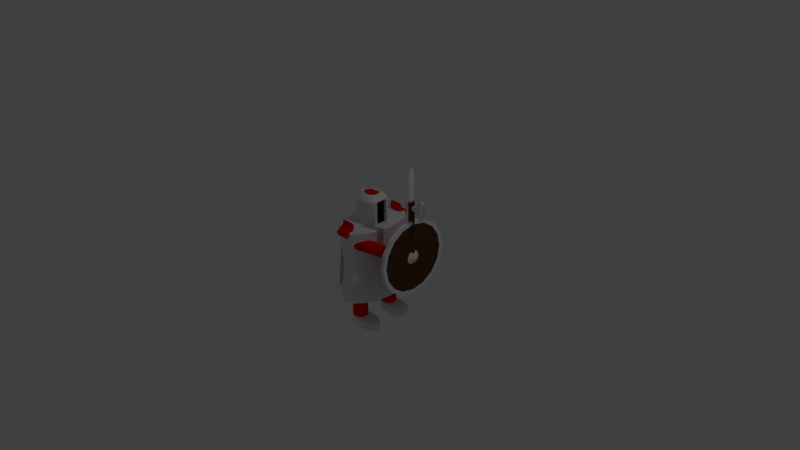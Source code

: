 # Source: character.blend  (saved by Blender 2.76.0; exported with 4.5.12 LTS)
import bpy
from mathutils import Matrix  # noqa: F401  (used for matrix-valued properties, if any)

bpy.ops.wm.read_factory_settings(use_empty=True)
scene = bpy.context.scene
scene.name = 'Scene'

# ---- collections
col_collection_1 = bpy.data.collections.new('Collection 1'); scene.collection.children.link(col_collection_1)

# ---- materials (node trees are filled in below, after node groups)
mat_metal = bpy.data.materials.new('Metal')
mat_metal.alpha_threshold = 0.0
mat_metal.use_transparent_shadow = False
mat_metal.roughness = 0.5
mat_metal.specular_intensity = 0.8185
mat_wood = bpy.data.materials.new('Wood')
mat_wood.alpha_threshold = 0.0
mat_wood.use_transparent_shadow = False
mat_wood.diffuse_color = (0.09084, 0.04246, 0.01541, 1.0)
mat_wood.roughness = 0.5
mat_mantle = bpy.data.materials.new('Mantle')
mat_mantle.alpha_threshold = 0.0
mat_mantle.use_transparent_shadow = False
mat_mantle.roughness = 0.5
mat_mantle.specular_intensity = 0.2185
mat_team = bpy.data.materials.new('Team')
mat_team.alpha_threshold = 0.0
mat_team.use_transparent_shadow = False
mat_team.diffuse_color = (0.8, 0.008324, 0.0, 1.0)
mat_team.roughness = 0.5
mat_team.specular_intensity = 0.1593
mat_team.line_color = (0.0, 0.0, 0.0, 1.0)
mat_black = bpy.data.materials.new('Black')
mat_black.alpha_threshold = 0.0
mat_black.use_transparent_shadow = False
mat_black.diffuse_color = (0.0, 0.0, 0.0, 1.0)
mat_black.roughness = 0.5
mat_black.specular_intensity = 0.0

# ---- material node trees

# ---- world
world_world = bpy.data.worlds.new('World'); scene.world = world_world
world_world.color = (0.05088, 0.05088, 0.05088)
world_world.use_sun_shadow = False
world_world.sun_shadow_jitter_overblur = 0.0
world_world.cycles.sampling_method = 'MANUAL'
world_world.cycles.sample_map_resolution = 256

# ---- cameras
cam_camera = bpy.data.cameras.new('Camera')
cam_camera.clip_end = 100.0
cam_camera.lens = 35.0
cam_camera.sensor_width = 32.0
cam_camera.sensor_height = 18.0
cam_camera.ortho_scale = 7.314
cam_camera.dof.focus_distance = 0.0
cam_camera.dof.aperture_fstop = 128.0

# ---- lights
light_lamp = bpy.data.lights.new('Lamp', 'POINT')
light_lamp.transmission_factor = 0.0
light_lamp.cutoff_distance = 30.0
light_lamp.energy = 100.0
light_lamp.shadow_buffer_clip_start = 1.001
light_lamp.shadow_soft_size = 0.1
light_lamp.shadow_maximum_resolution = 0.006
light_lamp.use_absolute_resolution = True
light_lamp.cycles.use_multiple_importance_sampling = False

# ---- meshes
me_cylinder_002 = bpy.data.meshes.new('Cylinder.002')
me_cylinder_002.from_pydata([(0.0, 0.5, -0.025), (0.0, 0.5, 0.025), (0.1913, 0.4619, -0.025), (0.1913, 0.4619, 0.025), (0.3536, 0.3536, -0.025), (0.3536, 0.3536, 0.025), (0.4619, 0.1913, -0.025), (0.4619, 0.1913, 0.025), (0.5, -2.186e-08, -0.025), (0.5, -2.186e-08, 0.025), (0.4619, -0.1913, -0.025), (0.4619, -0.1913, 0.025), (0.3536, -0.3536, -0.025), (0.3536, -0.3536, 0.025), (0.1913, -0.4619, -0.025), (0.1913, -0.4619, 0.025), (7.55e-08, -0.5, -0.025), (7.55e-08, -0.5, 0.025), (-0.1913, -0.4619, -0.025), (-0.1913, -0.4619, 0.025), (-0.3536, -0.3536, -0.025), (-0.3536, -0.3536, 0.025), (-0.4619, -0.1913, -0.025), (-0.4619, -0.1913, 0.025), (-0.5, 5.962e-09, -0.025), (-0.5, 5.962e-09, 0.025), (-0.4619, 0.1913, -0.025), (-0.4619, 0.1913, 0.025), (-0.3536, 0.3536, -0.025), (-0.3536, 0.3536, 0.025), (-0.1913, 0.4619, -0.025), (-0.1913, 0.4619, 0.025), (0.1722, 0.4157, 0.025), (1.863e-09, 0.45, 0.025), (0.3182, 0.3182, 0.025), (0.4157, 0.1722, 0.025), (0.45, -1.911e-08, 0.025), (0.4157, -0.1722, 0.025), (0.3182, -0.3182, 0.025), (0.1722, -0.4157, 0.025), (6.981e-08, -0.45, 0.025), (-0.1722, -0.4157, 0.025), (-0.3182, -0.3182, 0.025), (-0.4157, -0.1722, 0.025), (-0.45, 5.925e-09, 0.025), (-0.4157, 0.1722, 0.025), (-0.3182, 0.3182, 0.025), (-0.1722, 0.4157, 0.025), (0.1722, 0.4157, 0.015), (2.3e-09, 0.45, 0.015), (0.3182, 0.3182, 0.015), (0.4157, 0.1722, 0.015), (0.45, -1.911e-08, 0.015), (0.4157, -0.1722, 0.015), (0.3182, -0.3182, 0.015), (0.1722, -0.4157, 0.015), (7.025e-08, -0.45, 0.015), (-0.1722, -0.4157, 0.015), (-0.3182, -0.3182, 0.015), (-0.4157, -0.1722, 0.015), (-0.45, 5.925e-09, 0.015), (-0.4157, 0.1722, 0.015), (-0.3182, 0.3182, 0.015), (-0.1722, 0.4157, 0.015), (1.863e-09, 0.45, -0.025), (0.1722, 0.4157, -0.025), (0.3182, 0.3182, -0.025), (0.4157, 0.1722, -0.025), (0.45, -1.911e-08, -0.025), (0.4157, -0.1722, -0.025), (0.3182, -0.3182, -0.025), (0.1722, -0.4157, -0.025), (6.981e-08, -0.45, -0.025), (-0.1722, -0.4157, -0.025), (-0.3182, -0.3182, -0.025), (-0.4157, -0.1722, -0.025), (-0.45, 5.925e-09, -0.025), (-0.4157, 0.1722, -0.025), (-0.3182, 0.3182, -0.025), (-0.1722, 0.4157, -0.025), (1.848e-09, 0.45, -0.015), (0.1722, 0.4157, -0.015), (0.3182, 0.3182, -0.015), (0.4157, 0.1722, -0.015), (0.45, -1.911e-08, -0.015), (0.4157, -0.1722, -0.015), (0.3182, -0.3182, -0.015), (0.1722, -0.4157, -0.015), (6.98e-08, -0.45, -0.015), (-0.1722, -0.4157, -0.015), (-0.3182, -0.3182, -0.015), (-0.4157, -0.1722, -0.015), (-0.45, 5.925e-09, -0.015), (-0.4157, 0.1722, -0.015), (-0.3182, 0.3182, -0.015), (-0.1722, 0.4157, -0.015), (0.03444, 0.08315, 0.015), (3.25e-08, 0.09, 0.015), (0.06364, 0.06364, 0.015), (0.08315, 0.03444, 0.015), (0.09, 6.481e-10, 0.015), (0.08315, -0.03444, 0.015), (0.06364, -0.06364, 0.015), (0.03444, -0.08315, 0.015), (4.609e-08, -0.09, 0.015), (-0.03444, -0.08315, 0.015), (-0.06364, -0.06364, 0.015), (-0.08315, -0.03444, 0.015), (-0.09, 5.655e-09, 0.015), (-0.08315, 0.03444, 0.015), (-0.06364, 0.06364, 0.015), (-0.03444, 0.08315, 0.015), (3.888e-08, 5.588e-09, 0.065)], [], [(0, 1, 3, 2), (2, 3, 5, 4), (4, 5, 7, 6), (6, 7, 9, 8), (8, 9, 11, 10), (10, 11, 13, 12), (12, 13, 15, 14), (14, 15, 17, 16), (16, 17, 19, 18), (18, 19, 21, 20), (20, 21, 23, 22), (22, 23, 25, 24), (24, 25, 27, 26), (26, 27, 29, 28), (9, 7, 35, 36), (30, 31, 1, 0), (28, 29, 31, 30), (2, 4, 66, 65), (32, 33, 49, 48), (19, 17, 40, 41), (29, 27, 45, 46), (5, 3, 32, 34), (15, 13, 38, 39), (25, 23, 43, 44), (11, 9, 36, 37), (21, 19, 41, 42), (31, 29, 46, 47), (7, 5, 34, 35), (17, 15, 39, 40), (3, 1, 33, 32), (27, 25, 44, 45), (13, 11, 37, 38), (23, 21, 42, 43), (1, 31, 47, 33), (62, 61, 109, 110), (33, 47, 63, 49), (41, 40, 56, 57), (34, 32, 48, 50), (42, 41, 57, 58), (35, 34, 50, 51), (43, 42, 58, 59), (36, 35, 51, 52), (44, 43, 59, 60), (37, 36, 52, 53), (45, 44, 60, 61), (38, 37, 53, 54), (46, 45, 61, 62), (39, 38, 54, 55), (47, 46, 62, 63), (40, 39, 55, 56), (74, 75, 91, 90), (12, 14, 71, 70), (22, 24, 76, 75), (8, 10, 69, 68), (18, 20, 74, 73), (28, 30, 79, 78), (4, 6, 67, 66), (14, 16, 72, 71), (0, 2, 65, 64), (24, 26, 77, 76), (10, 12, 70, 69), (20, 22, 75, 74), (30, 0, 64, 79), (6, 8, 68, 67), (16, 18, 73, 72), (26, 28, 78, 77), (80, 81, 82, 83, 84, 85, 86, 87, 88, 89, 90, 91, 92, 93, 94, 95), (67, 68, 84, 83), (75, 76, 92, 91), (68, 69, 85, 84), (76, 77, 93, 92), (69, 70, 86, 85), (77, 78, 94, 93), (70, 71, 87, 86), (78, 79, 95, 94), (71, 72, 88, 87), (64, 65, 81, 80), (79, 64, 80, 95), (72, 73, 89, 88), (65, 66, 82, 81), (73, 74, 90, 89), (66, 67, 83, 82), (55, 54, 102, 103), (63, 62, 110, 111), (56, 55, 103, 104), (48, 49, 97, 96), (49, 63, 111, 97), (57, 56, 104, 105), (50, 48, 96, 98), (58, 57, 105, 106), (51, 50, 98, 99), (59, 58, 106, 107), (52, 51, 99, 100), (60, 59, 107, 108), (53, 52, 100, 101), (61, 60, 108, 109), (54, 53, 101, 102), (103, 102, 112), (111, 110, 112), (104, 103, 112), (96, 97, 112), (97, 111, 112), (105, 104, 112), (98, 96, 112), (106, 105, 112), (99, 98, 112), (107, 106, 112), (100, 99, 112), (108, 107, 112), (101, 100, 112), (109, 108, 112), (102, 101, 112), (110, 109, 112)])
me_cylinder_002.polygons.foreach_set('material_index', [0, 0, 0, 0, 0, 0, 0, 0, 0, 0, 0, 0, 0, 0, 0, 0, 0, 0, 0, 0, 0, 0, 0, 0, 0, 0, 0, 0, 0, 0, 0, 0, 0, 0, 1, 0, 0, 0, 0, 0, 0, 0, 0, 0, 0, 0, 0, 0, 0, 0, 0, 0, 0, 0, 0, 0, 0, 0, 0, 0, 0, 0, 0, 0, 0, 0, 1, 0, 0, 0, 0, 0, 0, 0, 0, 0, 0, 0, 0, 0, 0, 0, 1, 1, 1, 1, 1, 1, 1, 1, 1, 1, 1, 1, 1, 1, 1, 0, 0, 0, 0, 0, 0, 0, 0, 0, 0, 0, 0, 0, 0, 0, 0])
me_cylinder_002.materials.append(mat_metal)
me_cylinder_002.materials.append(mat_wood)
me_cylinder_002.use_remesh_preserve_volume = False
me_cylinder_002.use_remesh_preserve_attributes = False
me_cylinder_002.use_mirror_vertex_groups = False
me_cylinder_002.update()
me_cylinder_001 = bpy.data.meshes.new('Cylinder.001')
me_cylinder_001.from_pydata([(0.0, 0.04, -0.375), (0.0, 0.04, 0.475), (0.01531, 0.03696, -0.375), (0.01531, 0.03696, 0.475), (0.02828, 0.02828, -0.375), (0.02828, 0.02828, 0.475), (0.03696, 0.01531, -0.375), (0.03696, 0.01531, 0.475), (0.04, -1.748e-09, -0.375), (0.04, -1.748e-09, 0.475), (0.03696, -0.01531, -0.375), (0.03696, -0.01531, 0.475), (0.02828, -0.02828, -0.375), (0.02828, -0.02828, 0.475), (0.01531, -0.03696, -0.375), (0.01531, -0.03696, 0.475), (6.04e-09, -0.04, -0.375), (6.04e-09, -0.04, 0.475), (-0.01531, -0.03696, -0.375), (-0.01531, -0.03696, 0.475), (-0.02828, -0.02828, -0.375), (-0.02828, -0.02828, 0.475), (-0.03696, -0.01531, -0.375), (-0.03696, -0.01531, 0.475), (-0.04, 4.77e-10, -0.375), (-0.04, 4.77e-10, 0.475), (-0.03696, 0.01531, -0.375), (-0.03696, 0.01531, 0.475), (-0.02828, 0.02828, -0.375), (-0.02828, 0.02828, 0.475), (-0.01531, 0.03696, -0.375), (-0.01531, 0.03696, 0.475), (-0.075, -0.025, 0.375), (-0.075, -0.025, 0.425), (-0.075, 0.025, 0.375), (-0.075, 0.025, 0.425), (0.075, -0.025, 0.375), (0.075, -0.025, 0.425), (0.075, 0.025, 0.375), (0.075, 0.025, 0.425), (0.175, 0.025, 0.525), (0.175, 0.025, 0.275), (0.175, -0.025, 0.525), (0.175, -0.025, 0.275), (0.1985, 0.00025, 0.5074), (0.225, 0.00025, 0.4543), (0.225, 0.00025, 0.3457), (0.1985, 0.00025, 0.2926), (0.225, -0.00025, 0.4543), (0.1985, -0.00025, 0.5074), (0.1985, -0.00025, 0.2926), (0.225, -0.00025, 0.3457)], [], [(0, 1, 3, 2), (2, 3, 5, 4), (4, 5, 7, 6), (6, 7, 9, 8), (8, 9, 11, 10), (10, 11, 13, 12), (12, 13, 15, 14), (14, 15, 17, 16), (16, 17, 19, 18), (18, 19, 21, 20), (20, 21, 23, 22), (22, 23, 25, 24), (24, 25, 27, 26), (26, 27, 29, 28), (3, 1, 31, 29, 27, 25, 23, 21, 19, 17, 15, 13, 11, 9, 7, 5), (30, 31, 1, 0), (28, 29, 31, 30), (0, 2, 4, 6, 8, 10, 12, 14, 16, 18, 20, 22, 24, 26, 28, 30), (33, 35, 34, 32), (35, 39, 38, 34), (36, 38, 41, 43), (37, 33, 32, 36), (32, 34, 38, 36), (37, 39, 35, 33), (39, 37, 42, 40), (38, 39, 40, 41), (37, 36, 43, 42), (40, 42, 49, 44), (45, 48, 51, 46), (42, 43, 50, 51, 48, 49), (43, 41, 47, 50), (44, 49, 48, 45), (50, 47, 46, 51), (41, 40, 44, 45, 46, 47)])
me_cylinder_001.polygons.foreach_set('material_index', [1, 1, 1, 1, 1, 1, 1, 1, 1, 1, 1, 1, 1, 1, 1, 1, 1, 1, 0, 0, 0, 0, 0, 0, 0, 0, 0, 0, 0, 0, 0, 0, 0, 0])
me_cylinder_001.materials.append(mat_metal)
me_cylinder_001.materials.append(mat_wood)
me_cylinder_001.use_remesh_preserve_volume = False
me_cylinder_001.use_remesh_preserve_attributes = False
me_cylinder_001.use_mirror_vertex_groups = False
me_cylinder_001.update()
me_plane = bpy.data.meshes.new('Plane')
me_plane.from_pydata([(-0.07765, -0.3, -0.5216), (0.03765, -0.3, 0.4916), (-0.07765, 0.3, -0.5216), (0.03765, 0.3, 0.4916), (-0.1776, 0.0, -0.5216), (-0.03235, 0.0, 0.4916)], [], [(4, 5, 3, 2), (0, 1, 5, 4)])
_uv = me_plane.uv_layers.new(name='UVMap')
_uv.uv.foreach_set('vector', [0.3125, 0.0, 0.3125, 1.0, 0.0, 1.0, 0.0, 0.0, 0.625, 0.0, 0.625, 1.0, 0.3125, 1.0, 0.3125, 0.0])
me_plane.materials.append(mat_mantle)
me_plane.use_remesh_preserve_volume = False
me_plane.use_remesh_preserve_attributes = False
me_plane.use_mirror_vertex_groups = False
me_plane.update()
me_cube_001 = bpy.data.meshes.new('Cube.001')
me_cube_001.from_pydata([(-0.03, -0.03, 0.13), (-0.00705, 0.00705, 0.13), (0.00705, -0.00705, 0.13), (0.03, 0.03, 0.13), (-0.03, -0.03, 1.13), (-0.00705, 0.00705, 1.13), (0.03, 0.03, 1.13), (0.00705, -0.00705, 1.13), (4.657e-10, 0.0, 1.18), (-0.0645, -0.0742, 0.07), (-0.0742, -0.0645, 0.07), (-0.03695, -0.004354, 0.07), (0.004354, 0.03695, 0.07), (0.03695, 0.004354, 0.07), (-0.004354, -0.03695, 0.07), (0.0645, 0.0742, 0.07), (0.0742, 0.0645, 0.07), (0.0742, 0.0645, 0.13), (0.0645, 0.0742, 0.13), (0.06879, 0.06879, 0.13), (0.004354, 0.03695, 0.13), (-0.03695, -0.004354, 0.13), (-0.007085, 0.007085, 0.13), (-0.0742, -0.0645, 0.13), (-0.0645, -0.0742, 0.13), (-0.06879, -0.06879, 0.13), (-0.004354, -0.03695, 0.13), (0.03695, 0.004354, 0.13), (0.007085, -0.007085, 0.13), (-0.002986, 0.01331, 0.07), (-0.01331, 0.002986, 0.07), (0.01976, 0.01491, 0.07), (0.01491, 0.01976, 0.07), (0.002986, -0.01331, 0.07), (0.01331, -0.002986, 0.07), (-0.01976, -0.01491, 0.07), (-0.01491, -0.01976, 0.07), (-0.002986, 0.01331, -0.07289), (-0.01331, 0.002986, -0.07289), (0.01976, 0.01491, -0.07289), (0.01491, 0.01976, -0.07289), (0.002986, -0.01331, -0.07289), (0.01331, -0.002986, -0.07289), (-0.01976, -0.01491, -0.07289), (-0.01491, -0.01976, -0.07289)], [], [(20, 18, 15, 12), (17, 27, 13, 16), (1, 3, 19, 18, 20, 22), (23, 21, 11, 10), (26, 24, 9, 14), (2, 3, 6, 7), (1, 0, 4, 5), (0, 2, 7, 4), (3, 1, 5, 6), (2, 0, 25, 24, 26, 28), (3, 2, 28, 27, 17, 19), (0, 1, 22, 21, 23, 25), (6, 5, 8), (7, 6, 8), (5, 4, 8), (4, 7, 8), (17, 18, 19), (20, 21, 22), (23, 24, 25), (26, 27, 28), (20, 12, 11, 21), (17, 16, 15, 18), (26, 14, 13, 27), (9, 24, 23, 10), (12, 15, 32, 29), (32, 31, 39, 40), (14, 9, 36, 33), (11, 12, 29, 30), (16, 13, 34, 31), (15, 16, 31, 32), (10, 11, 30, 35), (9, 10, 35, 36), (13, 14, 33, 34), (44, 43, 38, 37, 40, 39, 42, 41), (29, 32, 40, 37), (33, 36, 44, 41), (34, 33, 41, 42), (30, 29, 37, 38), (31, 34, 42, 39), (35, 30, 38, 43), (36, 35, 43, 44)])
me_cube_001.materials.append(mat_metal)
me_cube_001.use_remesh_preserve_volume = False
me_cube_001.use_remesh_preserve_attributes = False
me_cube_001.use_mirror_vertex_groups = False
me_cube_001.update()
me_cylinder = bpy.data.meshes.new('Cylinder')
me_cylinder.from_pydata([(2.496e-08, 0.5, -0.5), (2.496e-08, 0.5, 0.5), (0.1148, 0.4619, -0.5), (0.1148, 0.4619, 0.5), (0.2121, 0.3536, -0.5), (0.2121, 0.3536, 0.5), (0.2772, 0.1913, -0.5), (0.2772, 0.1913, 0.5), (0.3, -2.186e-08, -0.5), (0.3, -2.186e-08, 0.5), (0.2772, -0.1913, -0.5), (0.2772, -0.1913, 0.5), (0.2121, -0.3536, -0.5), (0.2121, -0.3536, 0.5), (0.1148, -0.4619, -0.5), (0.1148, -0.4619, 0.5), (7.026e-08, -0.5, -0.5), (7.026e-08, -0.5, 0.5), (-0.1148, -0.4619, -0.5), (-0.1148, -0.4619, 0.5), (-0.2121, -0.3536, -0.5), (-0.2121, -0.3536, 0.5), (-0.2772, -0.1913, -0.5), (-0.2772, -0.1913, 0.5), (-0.3, 5.962e-09, -0.5), (-0.3, 5.962e-09, 0.5), (-0.2772, 0.1913, -0.5), (-0.2772, 0.1913, 0.5), (-0.2121, 0.3536, -0.5), (-0.2121, 0.3536, 0.5), (-0.1148, 0.4619, -0.5), (-0.1148, 0.4619, 0.5), (0.0, 0.35, -0.3), (0.0, 0.35, -0.8), (0.0, -0.15, -0.8), (0.0, -0.15, -0.3), (0.03827, -0.1576, -0.8), (0.03827, -0.1576, -0.3), (0.07071, -0.1793, -0.8), (0.07071, -0.1793, -0.3), (0.09239, -0.2117, -0.8), (0.09239, -0.2117, -0.3), (0.1, -0.25, -0.8), (0.1, -0.25, -0.3), (0.09239, -0.2883, -0.8), (0.09239, -0.2883, -0.3), (0.07071, -0.3207, -0.8), (0.07071, -0.3207, -0.3), (0.03827, -0.3424, -0.8), (0.03827, -0.3424, -0.3), (1.51e-08, -0.35, -0.8), (1.51e-08, -0.35, -0.3), (-0.03827, -0.3424, -0.8), (-0.03827, -0.3424, -0.3), (-0.07071, -0.3207, -0.8), (-0.07071, -0.3207, -0.3), (-0.09239, -0.2883, -0.8), (-0.09239, -0.2883, -0.3), (-0.1, -0.25, -0.8), (-0.1, -0.25, -0.3), (-0.09239, -0.2117, -0.8), (-0.09239, -0.2117, -0.3), (-0.07071, -0.1793, -0.8), (-0.07071, -0.1793, -0.3), (-0.03827, -0.1576, -0.8), (-0.03827, -0.1576, -0.3), (0.03827, 0.3424, -0.8), (0.03827, 0.3424, -0.3), (0.07071, 0.3207, -0.8), (0.07071, 0.3207, -0.3), (0.09239, 0.2883, -0.8), (0.09239, 0.2883, -0.3), (0.1, 0.25, -0.8), (0.1, 0.25, -0.3), (0.09239, 0.2117, -0.8), (0.09239, 0.2117, -0.3), (0.07071, 0.1793, -0.8), (0.07071, 0.1793, -0.3), (0.03827, 0.1576, -0.8), (0.03827, 0.1576, -0.3), (1.51e-08, 0.15, -0.8), (1.51e-08, 0.15, -0.3), (-0.03827, 0.1576, -0.8), (-0.03827, 0.1576, -0.3), (-0.07071, 0.1793, -0.8), (-0.07071, 0.1793, -0.3), (-0.09239, 0.2117, -0.8), (-0.09239, 0.2117, -0.3), (-0.1, 0.25, -0.8), (-0.1, 0.25, -0.3), (-0.09239, 0.2883, -0.8), (-0.09239, 0.2883, -0.3), (-0.07071, 0.3207, -0.8), (-0.07071, 0.3207, -0.3), (-0.03827, 0.3424, -0.8), (-0.03827, 0.3424, -0.3), (0.1, -0.13, -0.7802), (0.1, -0.13, -0.9002), (0.1, 0.37, -0.9002), (0.1, 0.37, -0.7802), (0.1918, 0.3609, -0.9002), (0.1918, 0.3609, -0.7802), (0.2697, 0.3349, -0.9002), (0.2697, 0.3349, -0.7802), (0.3217, 0.2959, -0.9002), (0.3217, 0.2959, -0.7802), (0.34, 0.25, -0.9002), (0.34, 0.25, -0.7802), (0.3217, 0.2041, -0.9002), (0.3217, 0.2041, -0.7802), (0.2697, 0.1651, -0.9002), (0.2697, 0.1651, -0.7802), (0.1918, 0.1391, -0.9002), (0.1918, 0.1391, -0.7802), (0.1, 0.13, -0.9002), (0.1, 0.13, -0.7802), (0.008156, 0.1391, -0.9002), (0.008156, 0.1391, -0.7802), (-0.06971, 0.1651, -0.9002), (-0.06971, 0.1651, -0.7802), (-0.1217, 0.2041, -0.9002), (-0.1217, 0.2041, -0.7802), (-0.14, 0.25, -0.9002), (-0.14, 0.25, -0.7802), (-0.1217, 0.2959, -0.9002), (-0.1217, 0.2959, -0.7802), (-0.06971, 0.3349, -0.9002), (-0.06971, 0.3349, -0.7802), (0.008156, 0.3609, -0.9002), (0.008156, 0.3609, -0.7802), (0.1918, -0.1391, -0.9002), (0.1918, -0.1391, -0.7802), (0.2697, -0.1651, -0.9002), (0.2697, -0.1651, -0.7802), (0.3217, -0.2041, -0.9002), (0.3217, -0.2041, -0.7802), (0.34, -0.25, -0.9002), (0.34, -0.25, -0.7802), (0.3217, -0.2959, -0.9002), (0.3217, -0.2959, -0.7802), (0.2697, -0.3349, -0.9002), (0.2697, -0.3349, -0.7802), (0.1918, -0.3609, -0.9002), (0.1918, -0.3609, -0.7802), (0.1, -0.37, -0.9002), (0.1, -0.37, -0.7802), (0.008156, -0.3609, -0.9002), (0.008156, -0.3609, -0.7802), (-0.06971, -0.3349, -0.9002), (-0.06971, -0.3349, -0.7802), (-0.1217, -0.2959, -0.9002), (-0.1217, -0.2959, -0.7802), (-0.14, -0.25, -0.9002), (-0.14, -0.25, -0.7802), (-0.1217, -0.2041, -0.9002), (-0.1217, -0.2041, -0.7802), (-0.06971, -0.1651, -0.9002), (-0.06971, -0.1651, -0.7802), (0.008156, -0.1391, -0.9002), (0.008156, -0.1391, -0.7802), (-3.26e-09, 0.18, 0.425), (0.0861, 0.1663, 0.425), (0.1591, 0.1273, 0.425), (0.1811, 0.06888, 0.425), (0.1826, -8.427e-09, 0.425), (0.1811, -0.06888, 0.425), (0.1591, -0.1273, 0.425), (0.0861, -0.1663, 0.425), (3.071e-08, -0.18, 0.425), (-0.0861, -0.1663, 0.425), (-0.1591, -0.1273, 0.425), (-0.2079, -0.06888, 0.425), (-0.225, 1.588e-09, 0.425), (-0.2079, 0.06888, 0.425), (-0.1591, 0.1273, 0.425), (-0.0861, 0.1663, 0.425), (0.0, 0.1175, 0.875), (-3.26e-09, 0.18, 0.8133), (0.06616, 0.107, 0.875), (0.0861, 0.1663, 0.8133), (0.1095, 0.08378, 0.875), (0.1591, 0.1273, 0.8133), (0.1197, 0.05699, 0.875), (0.1811, 0.06888, 0.8133), (0.1209, -8.382e-09, 0.875), (0.1826, -8.427e-09, 0.8133), (0.1197, -0.05699, 0.875), (0.1811, -0.06888, 0.8133), (0.1095, -0.08378, 0.875), (0.1591, -0.1273, 0.8133), (0.06616, -0.107, 0.875), (0.0861, -0.1663, 0.8133), (7.451e-09, -0.1175, 0.875), (3.071e-08, -0.18, 0.8133), (-0.06616, -0.107, 0.875), (-0.0861, -0.1663, 0.8133), (-0.1194, -0.0785, 0.875), (-0.1591, -0.1273, 0.8133), (-0.1514, -0.04021, 0.875), (-0.2079, -0.06888, 0.8133), (-0.1614, -2.235e-08, 0.875), (-0.225, 1.588e-09, 0.8133), (-0.1514, 0.04021, 0.875), (-0.2079, 0.06888, 0.8133), (-0.1194, 0.0785, 0.875), (-0.1591, 0.1273, 0.8133), (-0.06616, 0.107, 0.875), (-0.0861, 0.1663, 0.8133), (2.8e-08, 0.45, 0.0), (0.1033, 0.4157, 0.0), (0.1909, 0.3182, 0.0), (0.2494, 0.1722, 0.0), (0.27, -1.911e-08, 0.0), (0.2494, -0.1722, 0.0), (0.1909, -0.3182, 0.0), (0.1033, -0.4157, 0.0), (6.877e-08, -0.45, 0.0), (-0.1033, -0.4157, 0.0), (-0.1909, -0.3182, 0.0), (-0.2494, -0.1722, 0.0), (-0.27, 5.925e-09, 0.0), (-0.2494, 0.1722, 0.0), (-0.1909, 0.3182, 0.0), (-0.1033, 0.4157, 0.0), (0.1388, 0.07823, 0.4411), (0.1403, -8.559e-09, 0.4411), (0.1388, -0.07823, 0.4411), (0.1403, -8.559e-09, 0.7971), (0.1388, 0.07823, 0.7971), (0.1388, -0.07823, 0.7971), (-0.008432, -0.2969, 0.3334), (0.678, -0.01412, 0.2358), (-0.01114, -0.3054, 0.2995), (0.6758, -0.02087, 0.2087), (-0.008405, -0.3253, 0.2707), (0.678, -0.03678, 0.1856), (-0.0006296, -0.3536, 0.2514), (0.6842, -0.05944, 0.1702), (0.011, -0.386, 0.2447), (0.6935, -0.0854, 0.1648), (0.0247, -0.4176, 0.2514), (0.7045, -0.1107, 0.1702), (0.03841, -0.4436, 0.2707), (0.7155, -0.1315, 0.1856), (0.05002, -0.46, 0.2995), (0.7247, -0.1446, 0.2087), (0.05777, -0.4643, 0.3334), (0.731, -0.148, 0.2358), (0.06048, -0.4559, 0.3674), (0.7331, -0.1413, 0.263), (0.05774, -0.436, 0.3962), (0.7309, -0.1254, 0.2861), (0.04997, -0.4076, 0.4155), (0.7247, -0.1027, 0.3015), (0.03834, -0.3752, 0.4222), (0.7154, -0.07674, 0.3069), (0.02463, -0.3436, 0.4155), (0.7044, -0.05145, 0.3015), (0.01093, -0.3176, 0.3962), (0.6935, -0.03067, 0.2861), (-0.0006804, -0.3012, 0.3674), (0.6842, -0.01756, 0.263), (-0.008432, 0.2969, 0.3334), (0.678, 0.01412, 0.2358), (-0.01114, 0.3054, 0.2995), (0.6758, 0.02087, 0.2087), (-0.008405, 0.3253, 0.2707), (0.678, 0.03679, 0.1856), (-0.0006296, 0.3536, 0.2514), (0.6842, 0.05945, 0.1702), (0.011, 0.386, 0.2447), (0.6935, 0.0854, 0.1648), (0.0247, 0.4176, 0.2514), (0.7045, 0.1107, 0.1702), (0.03841, 0.4436, 0.2707), (0.7155, 0.1315, 0.1856), (0.05002, 0.46, 0.2995), (0.7247, 0.1446, 0.2087), (0.05777, 0.4643, 0.3334), (0.731, 0.148, 0.2358), (0.06048, 0.4559, 0.3674), (0.7331, 0.1413, 0.263), (0.05774, 0.436, 0.3962), (0.7309, 0.1254, 0.2861), (0.04997, 0.4077, 0.4155), (0.7247, 0.1027, 0.3015), (0.03834, 0.3752, 0.4222), (0.7154, 0.07675, 0.3069), (0.02463, 0.3436, 0.4155), (0.7044, 0.05145, 0.3015), (0.01093, 0.3176, 0.3962), (0.6935, 0.03067, 0.2861), (-0.0006804, 0.3012, 0.3674), (0.6842, 0.01756, 0.263), (-0.00232, 0.08225, 0.875), (0.04399, 0.07488, 0.875), (0.07436, 0.05865, 0.875), (0.08144, 0.03989, 0.875), (0.08229, -6.985e-09, 0.875), (0.08144, -0.03989, 0.875), (0.07436, -0.05865, 0.875), (0.04399, -0.07488, 0.875), (-0.00232, -0.08225, 0.875), (-0.04863, -0.07488, 0.875), (-0.08591, -0.05495, 0.875), (-0.1083, -0.02815, 0.875), (-0.1153, -1.676e-08, 0.875), (-0.1083, 0.02815, 0.875), (-0.08591, 0.05495, 0.875), (-0.04863, 0.07488, 0.875), (-0.09, 0.3851, 0.51), (-0.09, 0.4195, 0.5591), (-0.09, 0.4833, 0.4411), (-0.09, 0.5178, 0.4903), (0.09, 0.3851, 0.51), (0.09, 0.4195, 0.5591), (0.09, 0.4833, 0.4411), (0.09, 0.5178, 0.4903), (-0.09, 0.3745, 0.5695), (-0.09, 0.409, 0.6187), (0.09, 0.409, 0.6187), (0.09, 0.3745, 0.5695), (-0.09, 0.5226, 0.4626), (-0.09, 0.4882, 0.4135), (0.09, 0.5226, 0.4626), (0.09, 0.4882, 0.4135), (-0.09, -0.3851, 0.51), (-0.09, -0.4195, 0.5591), (-0.09, -0.4833, 0.4411), (-0.09, -0.5178, 0.4903), (0.09, -0.3851, 0.51), (0.09, -0.4195, 0.5591), (0.09, -0.4833, 0.4411), (0.09, -0.5178, 0.4903), (-0.09, -0.3745, 0.5695), (-0.09, -0.409, 0.6187), (0.09, -0.409, 0.6187), (0.09, -0.3745, 0.5695), (-0.09, -0.5226, 0.4626), (-0.09, -0.4882, 0.4135), (0.09, -0.5226, 0.4626), (0.09, -0.4882, 0.4135)], [], [(208, 1, 3, 209), (209, 3, 5, 210), (210, 5, 7, 211), (211, 7, 9, 212), (212, 9, 11, 213), (213, 11, 13, 214), (214, 13, 15, 215), (215, 15, 17, 216), (216, 17, 19, 217), (217, 19, 21, 218), (218, 21, 23, 219), (219, 23, 25, 220), (220, 25, 27, 221), (221, 27, 29, 222), (3, 1, 31, 29, 27, 25, 23, 21, 19, 17, 15, 13, 11, 9, 7, 5), (223, 31, 1, 208), (222, 29, 31, 223), (0, 2, 4, 6, 8, 10, 12, 14, 16, 18, 20, 22, 24, 26, 28, 30), (90, 91, 93, 92), (34, 35, 37, 36), (88, 89, 91, 90), (36, 37, 39, 38), (86, 87, 89, 88), (38, 39, 41, 40), (84, 85, 87, 86), (40, 41, 43, 42), (82, 83, 85, 84), (42, 43, 45, 44), (80, 81, 83, 82), (44, 45, 47, 46), (78, 79, 81, 80), (46, 47, 49, 48), (76, 77, 79, 78), (48, 49, 51, 50), (74, 75, 77, 76), (50, 51, 53, 52), (72, 73, 75, 74), (52, 53, 55, 54), (70, 71, 73, 72), (54, 55, 57, 56), (68, 69, 71, 70), (56, 57, 59, 58), (92, 93, 95, 94), (66, 67, 69, 68), (58, 59, 61, 60), (94, 95, 32, 33), (33, 32, 67, 66), (60, 61, 63, 62), (64, 65, 35, 34), (62, 63, 65, 64), (154, 155, 157, 156), (98, 99, 101, 100), (152, 153, 155, 154), (100, 101, 103, 102), (150, 151, 153, 152), (102, 103, 105, 104), (148, 149, 151, 150), (104, 105, 107, 106), (146, 147, 149, 148), (106, 107, 109, 108), (144, 145, 147, 146), (108, 109, 111, 110), (142, 143, 145, 144), (110, 111, 113, 112), (140, 141, 143, 142), (112, 113, 115, 114), (138, 139, 141, 140), (114, 115, 117, 116), (136, 137, 139, 138), (116, 117, 119, 118), (134, 135, 137, 136), (118, 119, 121, 120), (97, 130, 132, 134, 136, 138, 140, 142, 144, 146, 148, 150, 152, 154, 156, 158), (132, 133, 135, 134), (120, 121, 123, 122), (156, 157, 159, 158), (130, 131, 133, 132), (122, 123, 125, 124), (158, 159, 96, 97), (97, 96, 131, 130), (124, 125, 127, 126), (101, 99, 129, 127, 125, 123, 121, 119, 117, 115, 113, 111, 109, 107, 105, 103), (128, 129, 99, 98), (126, 127, 129, 128), (131, 96, 159, 157, 155, 153, 151, 149, 147, 145, 143, 141, 139, 137, 135, 133), (98, 100, 102, 104, 106, 108, 110, 112, 114, 116, 118, 120, 122, 124, 126, 128), (175, 207, 177, 160), (162, 181, 183, 163), (164, 163, 224, 225), (183, 185, 227, 228), (165, 187, 189, 166), (166, 189, 191, 167), (167, 191, 193, 168), (168, 193, 195, 169), (169, 195, 197, 170), (170, 197, 199, 171), (171, 199, 201, 172), (172, 201, 203, 173), (173, 203, 205, 174), (174, 205, 207, 175), (161, 179, 181, 162), (186, 184, 298, 299), (160, 161, 162, 163, 164, 165, 166, 167, 168, 169, 170, 171, 172, 173, 174, 175), (179, 177, 176, 178), (181, 179, 178, 180), (183, 181, 180, 182), (185, 183, 182, 184), (187, 185, 184, 186), (189, 187, 186, 188), (191, 189, 188, 190), (193, 191, 190, 192), (195, 193, 192, 194), (197, 195, 194, 196), (199, 197, 196, 198), (201, 199, 198, 200), (203, 201, 200, 202), (205, 203, 202, 204), (207, 205, 204, 206), (177, 207, 206, 176), (160, 177, 179, 161), (28, 222, 223, 30), (30, 223, 208, 0), (26, 221, 222, 28), (24, 220, 221, 26), (22, 219, 220, 24), (20, 218, 219, 22), (18, 217, 218, 20), (16, 216, 217, 18), (14, 215, 216, 16), (12, 214, 215, 14), (10, 213, 214, 12), (8, 212, 213, 10), (6, 211, 212, 8), (4, 210, 211, 6), (2, 209, 210, 4), (0, 208, 209, 2), (224, 228, 227, 225), (225, 227, 229, 226), (185, 187, 229, 227), (187, 165, 226, 229), (165, 164, 225, 226), (163, 183, 228, 224), (230, 231, 233, 232), (232, 233, 235, 234), (234, 235, 237, 236), (236, 237, 239, 238), (238, 239, 241, 240), (240, 241, 243, 242), (242, 243, 245, 244), (244, 245, 247, 246), (246, 247, 249, 248), (248, 249, 251, 250), (250, 251, 253, 252), (252, 253, 255, 254), (254, 255, 257, 256), (256, 257, 259, 258), (260, 261, 231, 230), (258, 259, 261, 260), (230, 232, 234, 236, 238, 240, 242, 244, 246, 248, 250, 252, 254, 256, 258, 260), (262, 263, 265, 264), (264, 265, 267, 266), (266, 267, 269, 268), (268, 269, 271, 270), (270, 271, 273, 272), (272, 273, 275, 274), (274, 275, 277, 276), (276, 277, 279, 278), (278, 279, 281, 280), (280, 281, 283, 282), (282, 283, 285, 284), (284, 285, 287, 286), (286, 287, 289, 288), (288, 289, 291, 290), (292, 293, 263, 262), (290, 291, 293, 292), (262, 264, 266, 268, 270, 272, 274, 276, 278, 280, 282, 284, 286, 288, 290, 292), (233, 231, 261, 259, 257, 255, 253, 251, 249, 247, 245, 243, 241, 239, 237, 235), (265, 263, 293, 291, 289, 287, 285, 283, 281, 279, 277, 275, 273, 271, 269, 267), (295, 294, 309, 308, 307, 306, 305, 304, 303, 302, 301, 300, 299, 298, 297, 296), (196, 194, 303, 304), (206, 204, 308, 309), (182, 180, 296, 297), (192, 190, 301, 302), (202, 200, 306, 307), (176, 206, 309, 294), (178, 176, 294, 295), (188, 186, 299, 300), (198, 196, 304, 305), (184, 182, 297, 298), (194, 192, 302, 303), (204, 202, 307, 308), (180, 178, 295, 296), (190, 188, 300, 301), (200, 198, 305, 306), (311, 313, 312, 310), (317, 316, 325, 324), (317, 315, 314, 316), (311, 310, 318, 319), (310, 312, 316, 314), (315, 317, 313, 311), (320, 319, 318, 321), (310, 314, 321, 318), (315, 311, 319, 320), (314, 315, 320, 321), (322, 324, 325, 323), (316, 312, 323, 325), (313, 317, 324, 322), (312, 313, 322, 323), (327, 329, 328, 326), (333, 332, 341, 340), (333, 331, 330, 332), (327, 326, 334, 335), (326, 328, 332, 330), (331, 333, 329, 327), (336, 335, 334, 337), (326, 330, 337, 334), (331, 327, 335, 336), (330, 331, 336, 337), (338, 340, 341, 339), (332, 328, 339, 341), (329, 333, 340, 338), (328, 329, 338, 339)])
me_cylinder.polygons.foreach_set('material_index', [0, 0, 0, 0, 0, 0, 0, 0, 0, 0, 0, 0, 0, 0, 0, 0, 0, 0, 1, 1, 1, 1, 1, 1, 1, 1, 1, 1, 1, 1, 1, 1, 1, 1, 1, 1, 1, 1, 1, 1, 1, 1, 1, 1, 1, 1, 1, 1, 1, 1, 0, 0, 0, 0, 0, 0, 0, 0, 0, 0, 0, 0, 0, 0, 0, 0, 0, 0, 0, 0, 0, 0, 0, 0, 0, 0, 0, 0, 0, 0, 0, 0, 0, 0, 0, 0, 0, 0, 0, 0, 0, 0, 0, 0, 0, 0, 0, 0, 0, 0, 0, 0, 0, 0, 0, 0, 0, 0, 0, 0, 0, 0, 0, 0, 0, 0, 0, 0, 0, 0, 0, 0, 0, 0, 0, 0, 0, 0, 0, 0, 0, 0, 0, 0, 0, 0, 2, 2, 0, 0, 0, 0, 1, 1, 1, 1, 1, 1, 1, 1, 1, 1, 1, 1, 1, 1, 1, 1, 1, 1, 1, 1, 1, 1, 1, 1, 1, 1, 1, 1, 1, 1, 1, 1, 1, 1, 1, 1, 1, 0, 0, 0, 0, 0, 0, 0, 0, 0, 0, 0, 0, 0, 0, 0, 1, 1, 1, 1, 1, 1, 1, 1, 1, 1, 1, 1, 1, 1, 1, 1, 1, 1, 1, 1, 1, 1, 1, 1, 1, 1, 1, 1])
me_cylinder.materials.append(mat_metal)
me_cylinder.materials.append(mat_team)
me_cylinder.materials.append(mat_black)
me_cylinder.use_remesh_preserve_volume = False
me_cylinder.use_remesh_preserve_attributes = False
me_cylinder.use_mirror_vertex_groups = False
me_cylinder.update()

# ---- objects
ob_shield = bpy.data.objects.new('Shield', me_cylinder_002)
ob_axe = bpy.data.objects.new('Axe', me_cylinder_001)
ob_mantle = bpy.data.objects.new('Mantle', me_plane)
ob_sword = bpy.data.objects.new('Sword', me_cube_001)
ob_character = bpy.data.objects.new('Character', me_cylinder)
ob_lamp = bpy.data.objects.new('Lamp', light_lamp)
ob_camera = bpy.data.objects.new('Camera', cam_camera)

# ---- transforms, parenting, visibility, modifiers, constraints
ob_shield.location = (0.7145, 1.991e-06, 0.2358)
ob_shield.rotation_euler = (0.0, 1.571, 0.0)
ob_shield.lineart.crease_threshold = 0.0
ob_axe.location = (0.7045, 1.991e-06, 0.5)
ob_axe.lineart.crease_threshold = 0.0
ob_mantle.location = (-0.2848, 4.967e-09, 0.0)
ob_mantle.lineart.crease_threshold = 0.0
ob_sword.location = (0.7045, 1.991e-06, 0.2358)
ob_sword.rotation_euler = (0.0, 0.0, 0.7854)
ob_sword.lineart.crease_threshold = 0.0
ob_character.location = (0.0, 0.0, 0.0)
ob_character.lineart.crease_threshold = 0.0
_m = ob_character.modifiers.new('Bevel', 'BEVEL')
_m.limit_method = 'NONE'
_m.spread = 0.0
ob_lamp.location = (4.076, 1.005, 5.904)
ob_lamp.rotation_euler = (0.6503, 0.05522, 1.866)
ob_lamp.lock_rotations_4d = False
ob_lamp.empty_display_type = 'ARROWS'
ob_lamp.color = (0.0, 0.0, 0.0, 0.0)
ob_lamp.lineart.crease_threshold = 0.0
ob_camera.location = (7.481, -6.508, 5.344)
ob_camera.rotation_euler = (1.109, 0.01082, 0.8149)
ob_camera.lock_rotations_4d = False
ob_camera.empty_display_type = 'ARROWS'
ob_camera.color = (0.0, 0.0, 0.0, 0.0)
ob_camera.display_type = 'WIRE'
ob_camera.lineart.crease_threshold = 0.0

# ---- collection membership
col_collection_1.objects.link(ob_shield)
col_collection_1.objects.link(ob_axe)
col_collection_1.objects.link(ob_mantle)
col_collection_1.objects.link(ob_sword)
col_collection_1.objects.link(ob_character)
col_collection_1.objects.link(ob_lamp)
col_collection_1.objects.link(ob_camera)

# ---- scene / render settings (as saved in the file)
scene.camera = ob_camera
scene.frame_start = 1; scene.frame_end = 250; scene.frame_set(1)
scene.render.engine = 'BLENDER_EEVEE_NEXT'
scene.render.resolution_percentage = 50
scene.render.dither_intensity = 0.0
scene.cycles.use_denoising = False
scene.cycles.samples = 10
scene.cycles.sampling_pattern = 'TABULATED_SOBOL'
scene.cycles.light_sampling_threshold = 0.0
scene.cycles.use_adaptive_sampling = False
scene.cycles.use_light_tree = False
scene.cycles.blur_glossy = 0.0
scene.cycles.pixel_filter_type = 'GAUSSIAN'
scene.cycles.sample_clamp_indirect = 0.0
scene.view_settings.view_transform = 'Standard'
bpy.context.view_layer.update()
